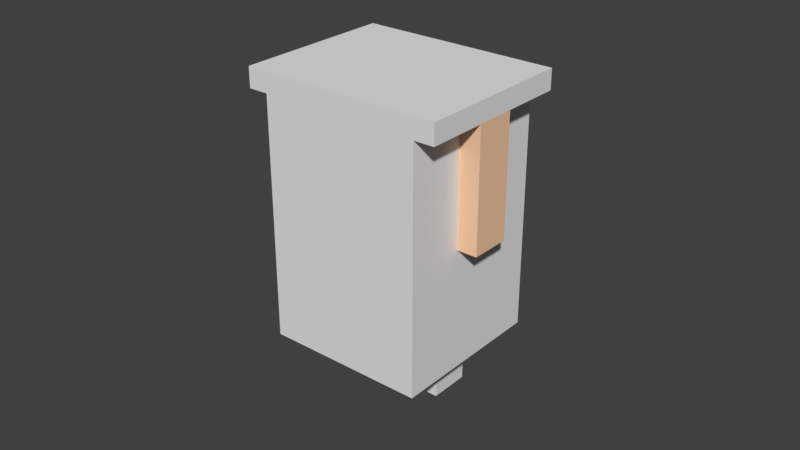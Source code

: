 # Source: body_3.blend  (saved by Blender 2.79.0; exported with 4.5.12 LTS)
import bpy
from mathutils import Matrix  # noqa: F401  (used for matrix-valued properties, if any)

bpy.ops.wm.read_factory_settings(use_empty=True)
scene = bpy.context.scene
scene.name = 'Scene'

# ---- collections
col_collection_1 = bpy.data.collections.new('Collection 1'); scene.collection.children.link(col_collection_1)

# ---- materials (node trees are filled in below, after node groups)
mat_skin = bpy.data.materials.new('Skin')
mat_skin.alpha_threshold = 0.0
mat_skin.use_transparent_shadow = False
mat_skin.diffuse_color = (0.9387, 0.5972, 0.3763, 1.0)
mat_skin.roughness = 0.5
mat_base_mat = bpy.data.materials.new('base_mat')
mat_base_mat.alpha_threshold = 0.0
mat_base_mat.use_transparent_shadow = False
mat_base_mat.roughness = 0.5

# ---- material node trees

# ---- world
world_world = bpy.data.worlds.new('World'); scene.world = world_world
world_world.color = (0.05088, 0.05088, 0.05088)
world_world.use_sun_shadow = False
world_world.sun_shadow_jitter_overblur = 0.0
world_world.cycles.sampling_method = 'MANUAL'

# ---- meshes
me_plane_007 = bpy.data.meshes.new('Plane.007')
me_plane_007.from_pydata([(-1.0, -1.0, 0.0), (0.0, -1.0, 0.0), (-1.0, 1.0, 0.0), (0.0, 1.0, 0.0), (0.0, -1.0, -6.0), (0.0, 1.0, -6.0), (-1.0, -1.0, -6.0), (-1.0, 1.0, -6.0)], [], [(0, 1, 3, 2), (3, 1, 4, 5), (5, 4, 6, 7), (2, 7, 6, 0), (3, 5, 7, 2), (0, 6, 4, 1)])
me_plane_007.materials.append(mat_skin)
me_plane_007.use_remesh_preserve_volume = False
me_plane_007.use_remesh_preserve_attributes = False
me_plane_007.use_mirror_vertex_groups = False
me_plane_007.update()
me_plane_006 = bpy.data.meshes.new('Plane.006')
me_plane_006.from_pydata([(-1.0, -1.0, 0.0), (0.0, -1.0, 0.0), (-1.0, 1.0, 0.0), (0.0, 1.0, 0.0), (0.0, -1.0, -6.0), (0.0, 1.0, -6.0), (-1.0, -1.0, -6.0), (-1.0, 1.0, -6.0)], [], [(0, 1, 3, 2), (3, 1, 4, 5), (5, 4, 6, 7), (2, 7, 6, 0), (3, 5, 7, 2), (0, 6, 4, 1)])
me_plane_006.materials.append(mat_skin)
me_plane_006.use_remesh_preserve_volume = False
me_plane_006.use_remesh_preserve_attributes = False
me_plane_006.use_mirror_vertex_groups = False
me_plane_006.update()
me_plane_005 = bpy.data.meshes.new('Plane.005')
me_plane_005.from_pydata([(-1.0, -1.0, -5.0), (0.0, -1.0, -5.0), (-1.0, 1.0, -5.0), (0.0, 1.0, -5.0), (0.0, -1.0, -7.0), (0.0, 1.0, -7.0), (-1.0, -1.0, -7.0), (-1.0, 1.0, -7.0)], [], [(0, 1, 3, 2), (3, 1, 4, 5), (5, 4, 6, 7), (2, 7, 6, 0), (3, 5, 7, 2), (0, 6, 4, 1)])
_uv = me_plane_005.uv_layers.new(name='UVMap')
_uv.uv.foreach_set('vector', [0.6, 4.47e-08, 0.8, 0.0, 0.8, 0.5, 0.6, 0.5, 0.4, 1.0, 9.537e-08, 1.0, 0.0, 0.5, 0.4, 0.5, 0.6, 0.0, 0.6, 0.5, 0.4, 0.5, 0.4, 2.98e-08, 0.4, 0.5, -1.809e-05, 0.5, 1.827e-05, -1.448e-05, 0.4, 1.46e-05, 0.8, 0.5, 0.8, 0.0, 1.0, 0.0, 1.0, 0.5, 0.8, 0.5, 0.8, 1.0, 0.6, 1.0, 0.6, 0.5])
me_plane_005.materials.append(mat_base_mat)
me_plane_005.use_remesh_preserve_volume = False
me_plane_005.use_remesh_preserve_attributes = False
me_plane_005.use_mirror_vertex_groups = False
me_plane_005.update()
me_plane_002 = bpy.data.meshes.new('Plane.002')
me_plane_002.from_pydata([(-1.0, -1.0, -5.0), (0.0, -1.0, -5.0), (-1.0, 1.0, -5.0), (0.0, 1.0, -5.0), (0.0, -1.0, -7.0), (0.0, 1.0, -7.0), (-1.0, -1.0, -7.0), (-1.0, 1.0, -7.0)], [], [(0, 1, 3, 2), (3, 1, 4, 5), (5, 4, 6, 7), (2, 7, 6, 0), (3, 5, 7, 2), (0, 6, 4, 1)])
_uv = me_plane_002.uv_layers.new(name='UVMap')
_uv.uv.foreach_set('vector', [0.6, 4.47e-08, 0.8, 0.0, 0.8, 0.5, 0.6, 0.5, 0.4, 1.0, 9.537e-08, 1.0, 0.0, 0.5, 0.4, 0.5, 0.6, 0.0, 0.6, 0.5, 0.4, 0.5, 0.4, 2.98e-08, 0.4, 0.5, -1.91e-05, 0.5, 1.928e-05, -1.526e-05, 0.4, 1.544e-05, 0.8, 0.5, 0.8, 0.0, 1.0, 0.0, 1.0, 0.5, 0.8, 0.5, 0.8, 1.0, 0.6, 1.0, 0.6, 0.5])
me_plane_002.use_remesh_preserve_volume = False
me_plane_002.use_remesh_preserve_attributes = False
me_plane_002.use_mirror_vertex_groups = False
me_plane_002.update()
me_plane_001 = bpy.data.meshes.new('Plane.001')
me_plane_001.from_pydata([(-0.5, -1.0, 0.0), (0.5, -1.0, 0.0), (-0.5, 1.0, 0.0), (0.5, 1.0, 0.0), (0.5, -1.0, -0.1), (0.5, 1.0, -0.1), (0.4, -1.0, -0.1), (0.4, 1.0, -0.1), (0.4, -1.0, -1.3), (0.4, 1.0, -1.3), (-0.4, -1.0, -1.3), (-0.4, 1.0, -1.3), (-0.4, -1.0, -0.1), (-0.4, 1.0, -0.1), (-0.5, -1.0, -0.1), (-0.5, 1.0, -0.1)], [], [(0, 1, 3, 2), (3, 1, 4, 5), (5, 4, 6, 7), (7, 6, 8, 9), (9, 8, 10, 11), (11, 10, 12, 13), (13, 12, 14, 15), (2, 15, 14, 0), (0, 14, 4, 1), (6, 12, 10, 8), (2, 3, 5, 15), (9, 11, 13, 7)])
_uv = me_plane_001.uv_layers.new(name='UVMap')
_uv.uv.foreach_set('vector', [0.6316, 7.451e-08, 0.8947, 0.0, 0.8947, 0.5, 0.6316, 0.5, 0.9737, 0.0, 0.9737, 0.5, 0.9474, 0.5, 0.9474, 2.98e-08, 0.9474, 0.0, 0.9474, 0.5, 0.9211, 0.5, 0.9211, 2.98e-08, 0.6316, 2.98e-08, 0.6316, 0.5, 0.3158, 0.5, 0.3158, 0.0, 0.2105, 0.5, 0.2105, 1.0, 1.098e-07, 1.0, 0.0, 0.5, 0.3158, 0.0, 0.3158, 0.5, 2.039e-07, 0.5, 0.0, 1.192e-07, 0.9737, 0.5, 0.9737, 0.0, 1.0, 0.0, 1.0, 0.5, 0.8947, 0.0, 0.9211, 0.0, 0.9211, 0.5, 0.8947, 0.5, 0.6579, 0.75, 0.6316, 0.75, 0.6316, 0.5, 0.6579, 0.5, 0.2105, 0.5, 0.4211, 0.5, 0.4211, 0.8, 0.2105, 0.8, 0.6842, 0.5, 0.6842, 0.75, 0.6579, 0.75, 0.6579, 0.5, 0.6316, 0.8, 0.4211, 0.8, 0.421, 0.5, 0.6316, 0.5])
me_plane_001.materials.append(mat_base_mat)
me_plane_001.use_remesh_preserve_volume = False
me_plane_001.use_remesh_preserve_attributes = False
me_plane_001.use_mirror_vertex_groups = False
me_plane_001.update()

# ---- objects
ob_arm_r = bpy.data.objects.new('arm.r', me_plane_007)
ob_arm_l = bpy.data.objects.new('arm.l', me_plane_006)
ob_leg_l = bpy.data.objects.new('leg.l', me_plane_005)
ob_leg_r = bpy.data.objects.new('leg.r', me_plane_002)
ob_body = bpy.data.objects.new('body', me_plane_001)

# ---- transforms, parenting, visibility, modifiers, constraints
ob_arm_r.location = (-0.0226, 0.0, 0.08944)
ob_arm_r.scale = (0.006454, 0.006454, 0.006454)
ob_arm_r.lineart.crease_threshold = 0.0
ob_arm_l.location = (0.03549, 0.0, 0.08944)
ob_arm_l.scale = (0.006454, 0.006454, 0.006454)
ob_arm_l.lineart.crease_threshold = 0.0
ob_leg_l.location = (0.02258, 0.0, 0.04427)
ob_leg_l.scale = (0.006454, 0.006454, 0.006454)
ob_leg_l.lineart.crease_threshold = 0.0
ob_leg_r.location = (-0.00969, 0.0, 0.04427)
ob_leg_r.scale = (0.006454, 0.006454, 0.006454)
ob_leg_r.lineart.crease_threshold = 0.0
ob_body.location = (0.003218, 0.0, 0.0959)
ob_body.scale = (0.06454, 0.02582, 0.06454)
ob_body.lineart.crease_threshold = 0.0

# ---- collection membership
col_collection_1.objects.link(ob_arm_r)
col_collection_1.objects.link(ob_arm_l)
col_collection_1.objects.link(ob_leg_l)
col_collection_1.objects.link(ob_leg_r)
col_collection_1.objects.link(ob_body)

# ---- scene / render settings (as saved in the file)
scene.frame_start = 1; scene.frame_end = 250; scene.frame_set(1)
scene.render.engine = 'BLENDER_EEVEE_NEXT'
scene.render.resolution_percentage = 50
scene.render.dither_intensity = 0.0
scene.cycles.use_denoising = False
scene.cycles.samples = 128
scene.cycles.sampling_pattern = 'TABULATED_SOBOL'
scene.cycles.use_adaptive_sampling = False
scene.cycles.use_light_tree = False
scene.cycles.blur_glossy = 0.0
scene.cycles.sample_clamp_indirect = 0.0
scene.view_settings.view_transform = 'Standard'
bpy.context.view_layer.update()

# ---- added for rendering (the .blend has no active camera and no usable light): camera, sun
cam_auto = bpy.data.cameras.new('AutoCamera')
cam_auto.lens = 50.0
cam_auto.sensor_width = 36.0
cam_auto.clip_end = 1000.0
ob_auto_camera = bpy.data.objects.new('AutoCamera', cam_auto)
scene.collection.objects.link(ob_auto_camera)
ob_auto_camera.location = (0.188263, -0.222054, 0.195528)
ob_auto_camera.rotation_euler = (1.09748, -7.21219e-08, 0.694738)
scene.camera = ob_auto_camera
light_auto_sun = bpy.data.lights.new('AutoSun', 'SUN')
light_auto_sun.energy = 3.0
light_auto_sun.angle = 0.0523599
ob_auto_sun = bpy.data.objects.new('AutoSun', light_auto_sun)
scene.collection.objects.link(ob_auto_sun)
ob_auto_sun.rotation_euler = (0.872665, 0.174533, 0.523599)
bpy.context.view_layer.update()
